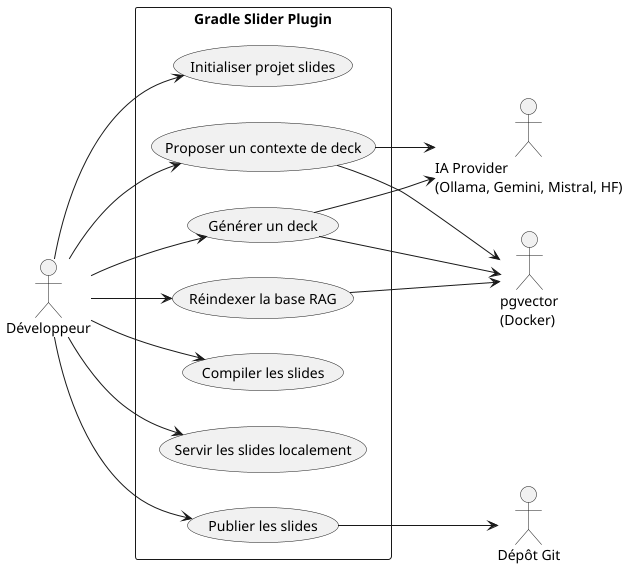

The diagram above was rendered by PlantUML. Its source (embedded in the PNG):
@startuml
left to right direction

actor "Développeur" as Dev
actor "IA Provider\n(Ollama, Gemini, Mistral, HF)" as AI
actor "pgvector\n(Docker)" as PG
actor "Dépôt Git" as Git

rectangle "Gradle Slider Plugin" {
  Dev --> (Initialiser projet slides)
  Dev --> (Proposer un contexte de deck)
  Dev --> (Générer un deck)
  Dev --> (Réindexer la base RAG)
  Dev --> (Compiler les slides)
  Dev --> (Servir les slides localement)
  Dev --> (Publier les slides)

  (Proposer un contexte de deck) --> PG
  (Proposer un contexte de deck) --> AI
  (Générer un deck) --> PG
  (Générer un deck) --> AI
  (Réindexer la base RAG) --> PG
  (Publier les slides) --> Git
}
@enduml